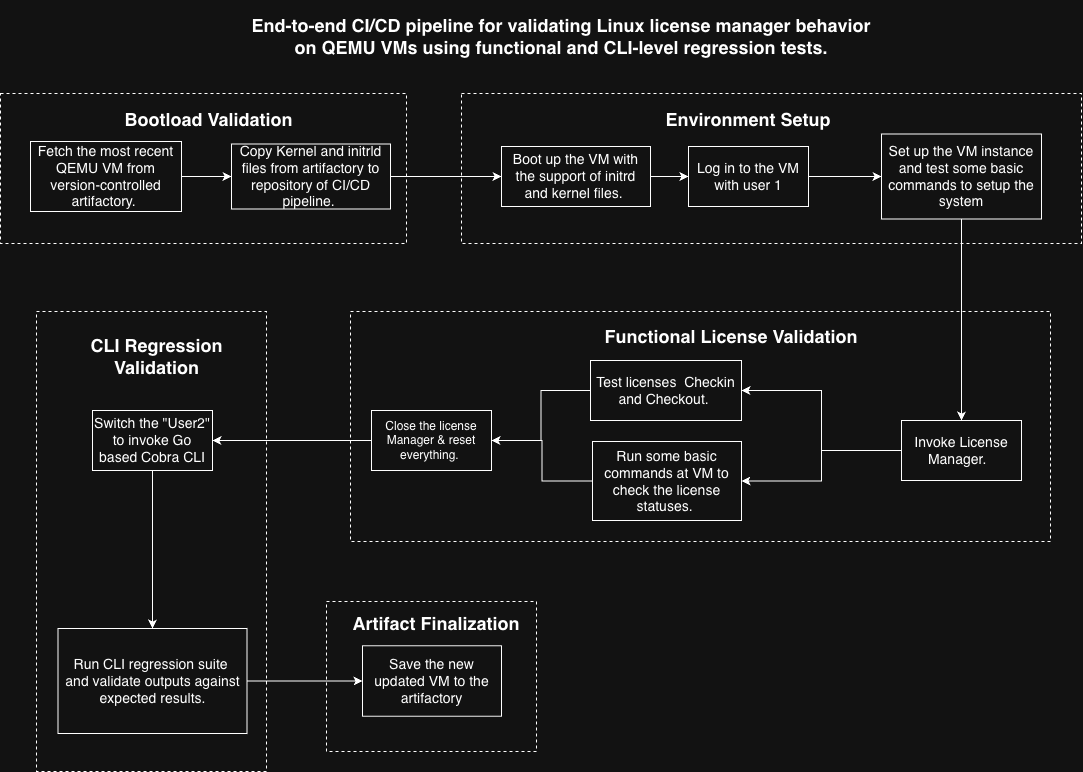

The diagram above was exported from draw.io. Its source (the exported page's mxGraphModel, read from the mxfile embedded in the PNG):
<mxGraphModel dx="1404" dy="698" grid="1" gridSize="10" guides="1" tooltips="1" connect="1" arrows="1" fold="1" page="1" pageScale="1" pageWidth="1169" pageHeight="827" math="0" shadow="0">
  <root>
    <mxCell id="0" />
    <mxCell id="1" parent="0" />
    <mxCell id="tqV6oYnisJthCy3X7waB-28" parent="1" style="rounded=0;whiteSpace=wrap;html=1;dashed=1;" value="" vertex="1">
      <mxGeometry height="150" width="406" x="-50" y="102" as="geometry" />
    </mxCell>
    <mxCell id="tqV6oYnisJthCy3X7waB-3" edge="1" parent="1" source="tqV6oYnisJthCy3X7waB-1" style="edgeStyle=orthogonalEdgeStyle;rounded=0;orthogonalLoop=1;jettySize=auto;html=1;" target="tqV6oYnisJthCy3X7waB-2" value="">
      <mxGeometry relative="1" as="geometry" />
    </mxCell>
    <mxCell id="tqV6oYnisJthCy3X7waB-1" parent="1" style="rounded=0;whiteSpace=wrap;html=1;" value="&lt;font style=&quot;font-size: 14px;&quot;&gt;Fetch the most recent QEMU VM from version-controlled artifactory.&amp;nbsp;&lt;/font&gt;" vertex="1">
      <mxGeometry height="70" width="151" x="-20" y="150" as="geometry" />
    </mxCell>
    <mxCell id="tqV6oYnisJthCy3X7waB-5" edge="1" parent="1" source="tqV6oYnisJthCy3X7waB-2" style="edgeStyle=orthogonalEdgeStyle;rounded=0;orthogonalLoop=1;jettySize=auto;html=1;" target="tqV6oYnisJthCy3X7waB-4" value="">
      <mxGeometry relative="1" as="geometry" />
    </mxCell>
    <mxCell id="tqV6oYnisJthCy3X7waB-2" parent="1" style="whiteSpace=wrap;html=1;rounded=0;" value="&lt;font style=&quot;font-size: 14px;&quot;&gt;Copy Kernel and initrld files from artifactory to repository of CI/CD pipeline.&amp;nbsp;&lt;/font&gt;" vertex="1">
      <mxGeometry height="65" width="159" x="181" y="152.5" as="geometry" />
    </mxCell>
    <mxCell id="tqV6oYnisJthCy3X7waB-7" edge="1" parent="1" source="tqV6oYnisJthCy3X7waB-4" style="edgeStyle=orthogonalEdgeStyle;rounded=0;orthogonalLoop=1;jettySize=auto;html=1;" target="tqV6oYnisJthCy3X7waB-6" value="">
      <mxGeometry relative="1" as="geometry" />
    </mxCell>
    <mxCell id="tqV6oYnisJthCy3X7waB-4" parent="1" style="whiteSpace=wrap;html=1;rounded=0;" value="&lt;font style=&quot;font-size: 14px;&quot;&gt;Boot up the VM with the support of initrd and kernel files.&amp;nbsp;&lt;/font&gt;" vertex="1">
      <mxGeometry height="60" width="149" x="451" y="155" as="geometry" />
    </mxCell>
    <mxCell id="tqV6oYnisJthCy3X7waB-9" edge="1" parent="1" source="tqV6oYnisJthCy3X7waB-6" style="edgeStyle=orthogonalEdgeStyle;rounded=0;orthogonalLoop=1;jettySize=auto;html=1;" target="tqV6oYnisJthCy3X7waB-8" value="">
      <mxGeometry relative="1" as="geometry" />
    </mxCell>
    <mxCell id="tqV6oYnisJthCy3X7waB-6" parent="1" style="whiteSpace=wrap;html=1;rounded=0;" value="&lt;font style=&quot;font-size: 14px;&quot;&gt;Log in to the VM with user 1&lt;/font&gt;" vertex="1">
      <mxGeometry height="60" width="120" x="638" y="155" as="geometry" />
    </mxCell>
    <mxCell id="tqV6oYnisJthCy3X7waB-11" edge="1" parent="1" source="tqV6oYnisJthCy3X7waB-8" style="edgeStyle=orthogonalEdgeStyle;rounded=0;orthogonalLoop=1;jettySize=auto;html=1;" target="tqV6oYnisJthCy3X7waB-10" value="">
      <mxGeometry relative="1" as="geometry" />
    </mxCell>
    <mxCell id="tqV6oYnisJthCy3X7waB-8" parent="1" style="whiteSpace=wrap;html=1;rounded=0;" value="&lt;font style=&quot;font-size: 14px;&quot;&gt;Set up the VM instance and test some basic commands to setup the system&lt;/font&gt;" vertex="1">
      <mxGeometry height="85" width="160" x="831" y="142.5" as="geometry" />
    </mxCell>
    <mxCell id="tqV6oYnisJthCy3X7waB-13" edge="1" parent="1" source="tqV6oYnisJthCy3X7waB-10" style="edgeStyle=orthogonalEdgeStyle;rounded=0;orthogonalLoop=1;jettySize=auto;html=1;" target="tqV6oYnisJthCy3X7waB-12" value="">
      <mxGeometry relative="1" as="geometry" />
    </mxCell>
    <mxCell id="tqV6oYnisJthCy3X7waB-51" edge="1" parent="1" source="tqV6oYnisJthCy3X7waB-10" style="edgeStyle=orthogonalEdgeStyle;rounded=0;orthogonalLoop=1;jettySize=auto;html=1;exitX=0;exitY=0.5;exitDx=0;exitDy=0;entryX=1;entryY=0.5;entryDx=0;entryDy=0;" target="tqV6oYnisJthCy3X7waB-14">
      <mxGeometry relative="1" as="geometry" />
    </mxCell>
    <mxCell id="tqV6oYnisJthCy3X7waB-10" parent="1" style="whiteSpace=wrap;html=1;rounded=0;" value="&lt;font style=&quot;font-size: 14px;&quot;&gt;Invoke License Manager.&amp;nbsp;&amp;nbsp;&lt;/font&gt;" vertex="1">
      <mxGeometry height="60" width="120" x="851" y="429" as="geometry" />
    </mxCell>
    <mxCell id="tqV6oYnisJthCy3X7waB-18" edge="1" parent="1" source="tqV6oYnisJthCy3X7waB-12" style="edgeStyle=orthogonalEdgeStyle;rounded=0;orthogonalLoop=1;jettySize=auto;html=1;" target="tqV6oYnisJthCy3X7waB-17" value="">
      <mxGeometry relative="1" as="geometry" />
    </mxCell>
    <mxCell id="tqV6oYnisJthCy3X7waB-12" parent="1" style="whiteSpace=wrap;html=1;rounded=0;" value="&lt;font style=&quot;font-size: 14px;&quot;&gt;Test licenses&amp;nbsp; Checkin and Checkout.&amp;nbsp;&lt;/font&gt;" vertex="1">
      <mxGeometry height="60" width="151" x="540" y="369" as="geometry" />
    </mxCell>
    <mxCell id="tqV6oYnisJthCy3X7waB-19" edge="1" parent="1" source="tqV6oYnisJthCy3X7waB-14" style="edgeStyle=orthogonalEdgeStyle;rounded=0;orthogonalLoop=1;jettySize=auto;html=1;exitX=0;exitY=0.5;exitDx=0;exitDy=0;entryX=1;entryY=0.5;entryDx=0;entryDy=0;" target="tqV6oYnisJthCy3X7waB-17">
      <mxGeometry relative="1" as="geometry" />
    </mxCell>
    <mxCell id="tqV6oYnisJthCy3X7waB-14" parent="1" style="whiteSpace=wrap;html=1;rounded=0;" value="&lt;font style=&quot;font-size: 14px;&quot;&gt;Run some basic commands at VM to check the license statuses.&amp;nbsp;&lt;/font&gt;" vertex="1">
      <mxGeometry height="79" width="149" x="542" y="450" as="geometry" />
    </mxCell>
    <mxCell id="tqV6oYnisJthCy3X7waB-22" edge="1" parent="1" source="tqV6oYnisJthCy3X7waB-17" style="edgeStyle=orthogonalEdgeStyle;rounded=0;orthogonalLoop=1;jettySize=auto;html=1;" target="tqV6oYnisJthCy3X7waB-21" value="">
      <mxGeometry relative="1" as="geometry" />
    </mxCell>
    <mxCell id="tqV6oYnisJthCy3X7waB-17" parent="1" style="whiteSpace=wrap;html=1;rounded=0;" value="Close the license Manager &amp;amp; reset everything.&amp;nbsp;" vertex="1">
      <mxGeometry height="60" width="120" x="321" y="419" as="geometry" />
    </mxCell>
    <mxCell id="tqV6oYnisJthCy3X7waB-44" edge="1" parent="1" source="tqV6oYnisJthCy3X7waB-21" style="edgeStyle=orthogonalEdgeStyle;rounded=0;orthogonalLoop=1;jettySize=auto;html=1;exitX=0.5;exitY=1;exitDx=0;exitDy=0;entryX=0.5;entryY=0;entryDx=0;entryDy=0;" target="tqV6oYnisJthCy3X7waB-23">
      <mxGeometry relative="1" as="geometry" />
    </mxCell>
    <mxCell id="tqV6oYnisJthCy3X7waB-21" parent="1" style="whiteSpace=wrap;html=1;rounded=0;" value="&lt;font style=&quot;font-size: 14px;&quot;&gt;Switch the &quot;User2&quot; to invoke Go based Cobra CLI&lt;/font&gt;" vertex="1">
      <mxGeometry height="60" width="120" x="42" y="419" as="geometry" />
    </mxCell>
    <mxCell id="tqV6oYnisJthCy3X7waB-26" edge="1" parent="1" source="tqV6oYnisJthCy3X7waB-23" style="edgeStyle=orthogonalEdgeStyle;rounded=0;orthogonalLoop=1;jettySize=auto;html=1;" target="tqV6oYnisJthCy3X7waB-25" value="">
      <mxGeometry relative="1" as="geometry" />
    </mxCell>
    <mxCell id="tqV6oYnisJthCy3X7waB-23" parent="1" style="whiteSpace=wrap;html=1;rounded=0;" value="&lt;font style=&quot;font-size: 14px;&quot;&gt;Run CLI regression suite&amp;nbsp;&lt;/font&gt;&lt;div&gt;&lt;font style=&quot;font-size: 14px;&quot;&gt;and validate outputs against expected results.&lt;/font&gt;&lt;/div&gt;" vertex="1">
      <mxGeometry height="105" width="189" x="7.5" y="637" as="geometry" />
    </mxCell>
    <mxCell id="tqV6oYnisJthCy3X7waB-25" parent="1" style="whiteSpace=wrap;html=1;rounded=0;" value="&lt;font style=&quot;font-size: 14px;&quot;&gt;Save the new updated VM to the artifactory&lt;/font&gt;" vertex="1">
      <mxGeometry height="70.5" width="139" x="312" y="654.25" as="geometry" />
    </mxCell>
    <mxCell id="tqV6oYnisJthCy3X7waB-32" parent="1" style="rounded=0;whiteSpace=wrap;html=1;dashed=1;fillColor=none;" value="" vertex="1">
      <mxGeometry height="150" width="620" x="411" y="102" as="geometry" />
    </mxCell>
    <mxCell id="tqV6oYnisJthCy3X7waB-29" parent="1" style="text;html=1;whiteSpace=wrap;strokeColor=none;fillColor=none;align=center;verticalAlign=middle;rounded=0;" value="&lt;h2&gt;&lt;b&gt;Bootload Validation&lt;/b&gt;&lt;/h2&gt;" vertex="1">
      <mxGeometry height="30" width="245" x="35.5" y="112.5" as="geometry" />
    </mxCell>
    <mxCell id="tqV6oYnisJthCy3X7waB-33" parent="1" style="text;html=1;whiteSpace=wrap;strokeColor=none;fillColor=none;align=center;verticalAlign=middle;rounded=0;" value="&lt;h2&gt;Environment Setup&lt;/h2&gt;" vertex="1">
      <mxGeometry height="30" width="190" x="603" y="112.5" as="geometry" />
    </mxCell>
    <mxCell id="tqV6oYnisJthCy3X7waB-39" parent="1" style="rounded=0;whiteSpace=wrap;html=1;dashed=1;fillColor=none;" value="" vertex="1">
      <mxGeometry height="230" width="700" x="300" y="320" as="geometry" />
    </mxCell>
    <mxCell id="tqV6oYnisJthCy3X7waB-43" parent="1" style="text;html=1;whiteSpace=wrap;strokeColor=none;fillColor=none;align=center;verticalAlign=middle;rounded=0;" value="&lt;h2&gt;Functional License Validation&lt;/h2&gt;" vertex="1">
      <mxGeometry height="30" width="260" x="551" y="330" as="geometry" />
    </mxCell>
    <mxCell id="tqV6oYnisJthCy3X7waB-45" parent="1" style="rounded=0;whiteSpace=wrap;html=1;dashed=1;fillColor=none;" value="" vertex="1">
      <mxGeometry height="460" width="230" x="-14" y="320" as="geometry" />
    </mxCell>
    <mxCell id="tqV6oYnisJthCy3X7waB-46" parent="1" style="text;html=1;whiteSpace=wrap;strokeColor=none;fillColor=none;align=center;verticalAlign=middle;rounded=0;" value="&lt;h2&gt;CLI Regression Validation&lt;/h2&gt;" vertex="1">
      <mxGeometry height="50" width="149" x="32" y="340" as="geometry" />
    </mxCell>
    <mxCell id="tqV6oYnisJthCy3X7waB-47" parent="1" style="rounded=0;whiteSpace=wrap;html=1;dashed=1;fillColor=none;" value="" vertex="1">
      <mxGeometry height="150" width="210" x="276" y="610" as="geometry" />
    </mxCell>
    <mxCell id="tqV6oYnisJthCy3X7waB-48" parent="1" style="text;html=1;whiteSpace=wrap;strokeColor=none;fillColor=none;align=center;verticalAlign=middle;rounded=0;" value="&lt;h2&gt;Artifact Finalization&lt;/h2&gt;" vertex="1">
      <mxGeometry height="30" width="190" x="291" y="617" as="geometry" />
    </mxCell>
    <mxCell id="tqV6oYnisJthCy3X7waB-49" parent="1" style="text;html=1;whiteSpace=wrap;strokeColor=none;fillColor=none;align=center;verticalAlign=middle;rounded=0;" value="&lt;h2&gt;End-to-end CI/CD pipeline for validating Linux license manager behavior on QEMU VMs using functional and CLI-level regression tests.&lt;/h2&gt;" vertex="1">
      <mxGeometry height="30" width="640" x="191" y="30" as="geometry" />
    </mxCell>
  </root>
</mxGraphModel>